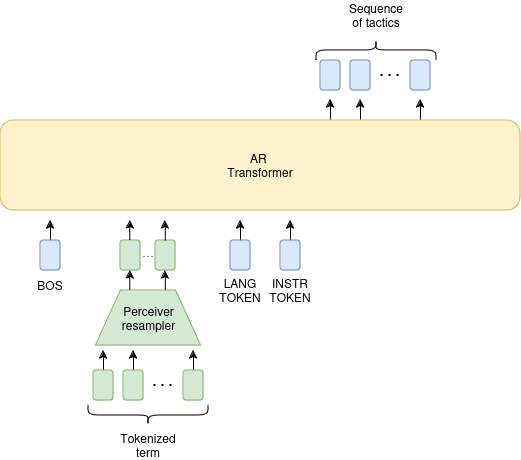

The diagram above was exported from draw.io. Its source (the exported page's mxGraphModel, read from the mxfile embedded in the PNG):
<mxGraphModel dx="1520" dy="878" grid="1" gridSize="10" guides="1" tooltips="1" connect="1" arrows="1" fold="1" page="1" pageScale="1" pageWidth="850" pageHeight="1100" math="0" shadow="0">
  <root>
    <mxCell id="0" />
    <mxCell id="1" parent="0" />
    <mxCell id="Esa1JXTQvtTkdnEZZCk0-4" value="&lt;div&gt;AR&amp;nbsp;&lt;/div&gt;&lt;div&gt;Transformer&lt;/div&gt;" style="rounded=1;whiteSpace=wrap;html=1;fillColor=#fff2cc;strokeColor=#d6b656;" parent="1" vertex="1">
      <mxGeometry x="20" y="200" width="520" height="90" as="geometry" />
    </mxCell>
    <mxCell id="Esa1JXTQvtTkdnEZZCk0-34" style="edgeStyle=orthogonalEdgeStyle;rounded=0;orthogonalLoop=1;jettySize=auto;html=1;exitX=0.5;exitY=0;exitDx=0;exitDy=0;" parent="1" source="Esa1JXTQvtTkdnEZZCk0-6" edge="1">
      <mxGeometry relative="1" as="geometry">
        <mxPoint x="123" y="430" as="targetPoint" />
      </mxGeometry>
    </mxCell>
    <mxCell id="Esa1JXTQvtTkdnEZZCk0-6" value="" style="rounded=1;whiteSpace=wrap;html=1;fillColor=#d5e8d4;strokeColor=#82b366;" parent="1" vertex="1">
      <mxGeometry x="113" y="450" width="20" height="30" as="geometry" />
    </mxCell>
    <mxCell id="Esa1JXTQvtTkdnEZZCk0-35" style="edgeStyle=orthogonalEdgeStyle;rounded=0;orthogonalLoop=1;jettySize=auto;html=1;exitX=0.5;exitY=0;exitDx=0;exitDy=0;" parent="1" source="Esa1JXTQvtTkdnEZZCk0-23" edge="1">
      <mxGeometry relative="1" as="geometry">
        <mxPoint x="153" y="430" as="targetPoint" />
      </mxGeometry>
    </mxCell>
    <mxCell id="Esa1JXTQvtTkdnEZZCk0-23" value="" style="rounded=1;whiteSpace=wrap;html=1;fillColor=#d5e8d4;strokeColor=#82b366;" parent="1" vertex="1">
      <mxGeometry x="143" y="450" width="20" height="30" as="geometry" />
    </mxCell>
    <mxCell id="Esa1JXTQvtTkdnEZZCk0-36" style="edgeStyle=orthogonalEdgeStyle;rounded=0;orthogonalLoop=1;jettySize=auto;html=1;exitX=0.5;exitY=0;exitDx=0;exitDy=0;" parent="1" source="Esa1JXTQvtTkdnEZZCk0-25" edge="1">
      <mxGeometry relative="1" as="geometry">
        <mxPoint x="213" y="430" as="targetPoint" />
      </mxGeometry>
    </mxCell>
    <mxCell id="Esa1JXTQvtTkdnEZZCk0-25" value="" style="rounded=1;whiteSpace=wrap;html=1;fillColor=#d5e8d4;strokeColor=#82b366;" parent="1" vertex="1">
      <mxGeometry x="203" y="450" width="20" height="30" as="geometry" />
    </mxCell>
    <mxCell id="Esa1JXTQvtTkdnEZZCk0-30" value="" style="endArrow=none;dashed=1;html=1;dashPattern=1 3;strokeWidth=2;rounded=0;" parent="1" edge="1">
      <mxGeometry width="50" height="50" relative="1" as="geometry">
        <mxPoint x="173" y="464.5" as="sourcePoint" />
        <mxPoint x="193" y="464.5" as="targetPoint" />
      </mxGeometry>
    </mxCell>
    <mxCell id="Esa1JXTQvtTkdnEZZCk0-31" value="" style="shape=curlyBracket;whiteSpace=wrap;html=1;rounded=1;flipH=1;labelPosition=right;verticalLabelPosition=middle;align=left;verticalAlign=middle;rotation=90;" parent="1" vertex="1">
      <mxGeometry x="158" y="435" width="20" height="120" as="geometry" />
    </mxCell>
    <mxCell id="Esa1JXTQvtTkdnEZZCk0-32" value="Tokenized term" style="text;html=1;align=center;verticalAlign=middle;whiteSpace=wrap;rounded=0;" parent="1" vertex="1">
      <mxGeometry x="138" y="510" width="60" height="30" as="geometry" />
    </mxCell>
    <mxCell id="Esa1JXTQvtTkdnEZZCk0-47" value="" style="rounded=1;whiteSpace=wrap;html=1;fillColor=#d5e8d4;strokeColor=#82b366;" parent="1" vertex="1">
      <mxGeometry x="140" y="320" width="20" height="30" as="geometry" />
    </mxCell>
    <mxCell id="Esa1JXTQvtTkdnEZZCk0-51" value="" style="rounded=1;whiteSpace=wrap;html=1;fillColor=#d5e8d4;strokeColor=#82b366;" parent="1" vertex="1">
      <mxGeometry x="175" y="320" width="20" height="30" as="geometry" />
    </mxCell>
    <mxCell id="Esa1JXTQvtTkdnEZZCk0-52" value="" style="endArrow=none;dashed=1;html=1;dashPattern=1 3;strokeWidth=1;rounded=0;" parent="1" edge="1">
      <mxGeometry width="50" height="50" relative="1" as="geometry">
        <mxPoint x="163" y="335.88" as="sourcePoint" />
        <mxPoint x="173" y="335.88" as="targetPoint" />
      </mxGeometry>
    </mxCell>
    <mxCell id="Esa1JXTQvtTkdnEZZCk0-53" style="edgeStyle=orthogonalEdgeStyle;rounded=0;orthogonalLoop=1;jettySize=auto;html=1;exitX=0.5;exitY=0;exitDx=0;exitDy=0;" parent="1" edge="1">
      <mxGeometry relative="1" as="geometry">
        <mxPoint x="149.82" y="350" as="targetPoint" />
        <mxPoint x="149.82" y="370" as="sourcePoint" />
        <Array as="points">
          <mxPoint x="149.82" y="360" />
          <mxPoint x="149.82" y="360" />
        </Array>
      </mxGeometry>
    </mxCell>
    <mxCell id="Esa1JXTQvtTkdnEZZCk0-55" style="edgeStyle=orthogonalEdgeStyle;rounded=0;orthogonalLoop=1;jettySize=auto;html=1;exitX=0.5;exitY=0;exitDx=0;exitDy=0;" parent="1" edge="1">
      <mxGeometry relative="1" as="geometry">
        <mxPoint x="184.82" y="350" as="targetPoint" />
        <mxPoint x="184.82" y="370" as="sourcePoint" />
      </mxGeometry>
    </mxCell>
    <mxCell id="Esa1JXTQvtTkdnEZZCk0-57" style="edgeStyle=orthogonalEdgeStyle;rounded=0;orthogonalLoop=1;jettySize=auto;html=1;exitX=0.5;exitY=0;exitDx=0;exitDy=0;" parent="1" source="Esa1JXTQvtTkdnEZZCk0-56" edge="1">
      <mxGeometry relative="1" as="geometry">
        <mxPoint x="70" y="300" as="targetPoint" />
      </mxGeometry>
    </mxCell>
    <mxCell id="Esa1JXTQvtTkdnEZZCk0-56" value="" style="rounded=1;whiteSpace=wrap;html=1;fillColor=#dae8fc;strokeColor=#6c8ebf;" parent="1" vertex="1">
      <mxGeometry x="60" y="320" width="20" height="30" as="geometry" />
    </mxCell>
    <mxCell id="Esa1JXTQvtTkdnEZZCk0-58" style="edgeStyle=orthogonalEdgeStyle;rounded=0;orthogonalLoop=1;jettySize=auto;html=1;exitX=0.5;exitY=0;exitDx=0;exitDy=0;" parent="1" source="Esa1JXTQvtTkdnEZZCk0-59" edge="1">
      <mxGeometry relative="1" as="geometry">
        <mxPoint x="260" y="300" as="targetPoint" />
      </mxGeometry>
    </mxCell>
    <mxCell id="Esa1JXTQvtTkdnEZZCk0-59" value="" style="rounded=1;whiteSpace=wrap;html=1;fillColor=#dae8fc;strokeColor=#6c8ebf;" parent="1" vertex="1">
      <mxGeometry x="250" y="320" width="20" height="30" as="geometry" />
    </mxCell>
    <mxCell id="Esa1JXTQvtTkdnEZZCk0-61" value="BOS" style="text;html=1;align=center;verticalAlign=middle;whiteSpace=wrap;rounded=0;" parent="1" vertex="1">
      <mxGeometry x="40" y="350" width="60" height="30" as="geometry" />
    </mxCell>
    <mxCell id="Esa1JXTQvtTkdnEZZCk0-62" value="LANG TOKEN" style="text;html=1;align=center;verticalAlign=middle;whiteSpace=wrap;rounded=0;" parent="1" vertex="1">
      <mxGeometry x="230" y="355" width="60" height="30" as="geometry" />
    </mxCell>
    <mxCell id="Esa1JXTQvtTkdnEZZCk0-63" style="edgeStyle=orthogonalEdgeStyle;rounded=0;orthogonalLoop=1;jettySize=auto;html=1;exitX=0.5;exitY=0;exitDx=0;exitDy=0;" parent="1" edge="1">
      <mxGeometry relative="1" as="geometry">
        <mxPoint x="350" y="179" as="targetPoint" />
        <mxPoint x="350" y="199" as="sourcePoint" />
      </mxGeometry>
    </mxCell>
    <mxCell id="Esa1JXTQvtTkdnEZZCk0-64" value="" style="rounded=1;whiteSpace=wrap;html=1;fillColor=#dae8fc;strokeColor=#6c8ebf;" parent="1" vertex="1">
      <mxGeometry x="340" y="140" width="20" height="30" as="geometry" />
    </mxCell>
    <mxCell id="Esa1JXTQvtTkdnEZZCk0-65" style="edgeStyle=orthogonalEdgeStyle;rounded=0;orthogonalLoop=1;jettySize=auto;html=1;exitX=0.5;exitY=0;exitDx=0;exitDy=0;" parent="1" edge="1">
      <mxGeometry relative="1" as="geometry">
        <mxPoint x="380" y="179" as="targetPoint" />
        <mxPoint x="380" y="199" as="sourcePoint" />
      </mxGeometry>
    </mxCell>
    <mxCell id="Esa1JXTQvtTkdnEZZCk0-66" value="" style="rounded=1;whiteSpace=wrap;html=1;fillColor=#dae8fc;strokeColor=#6c8ebf;" parent="1" vertex="1">
      <mxGeometry x="370" y="140" width="20" height="30" as="geometry" />
    </mxCell>
    <mxCell id="Esa1JXTQvtTkdnEZZCk0-67" style="edgeStyle=orthogonalEdgeStyle;rounded=0;orthogonalLoop=1;jettySize=auto;html=1;exitX=0.5;exitY=0;exitDx=0;exitDy=0;" parent="1" edge="1">
      <mxGeometry relative="1" as="geometry">
        <mxPoint x="440" y="179" as="targetPoint" />
        <mxPoint x="440" y="199" as="sourcePoint" />
      </mxGeometry>
    </mxCell>
    <mxCell id="Esa1JXTQvtTkdnEZZCk0-68" value="" style="rounded=1;whiteSpace=wrap;html=1;fillColor=#dae8fc;strokeColor=#6c8ebf;" parent="1" vertex="1">
      <mxGeometry x="430" y="140" width="20" height="30" as="geometry" />
    </mxCell>
    <mxCell id="Esa1JXTQvtTkdnEZZCk0-69" value="" style="endArrow=none;dashed=1;html=1;dashPattern=1 3;strokeWidth=2;rounded=0;" parent="1" edge="1">
      <mxGeometry width="50" height="50" relative="1" as="geometry">
        <mxPoint x="400" y="154.5" as="sourcePoint" />
        <mxPoint x="420" y="154.5" as="targetPoint" />
      </mxGeometry>
    </mxCell>
    <mxCell id="Esa1JXTQvtTkdnEZZCk0-77" value="" style="shape=curlyBracket;whiteSpace=wrap;html=1;rounded=1;flipH=1;labelPosition=right;verticalLabelPosition=middle;align=left;verticalAlign=middle;rotation=-90;" parent="1" vertex="1">
      <mxGeometry x="386" y="70" width="20" height="120" as="geometry" />
    </mxCell>
    <mxCell id="Esa1JXTQvtTkdnEZZCk0-78" value="Sequence of tactics" style="text;html=1;align=center;verticalAlign=middle;whiteSpace=wrap;rounded=0;" parent="1" vertex="1">
      <mxGeometry x="366" y="80" width="60" height="30" as="geometry" />
    </mxCell>
    <mxCell id="Esa1JXTQvtTkdnEZZCk0-82" style="edgeStyle=orthogonalEdgeStyle;rounded=0;orthogonalLoop=1;jettySize=auto;html=1;exitX=0.5;exitY=0;exitDx=0;exitDy=0;" parent="1" source="Esa1JXTQvtTkdnEZZCk0-83" edge="1">
      <mxGeometry relative="1" as="geometry">
        <mxPoint x="310" y="300" as="targetPoint" />
      </mxGeometry>
    </mxCell>
    <mxCell id="Esa1JXTQvtTkdnEZZCk0-83" value="" style="rounded=1;whiteSpace=wrap;html=1;fillColor=#dae8fc;strokeColor=#6c8ebf;" parent="1" vertex="1">
      <mxGeometry x="300" y="320" width="20" height="30" as="geometry" />
    </mxCell>
    <mxCell id="Esa1JXTQvtTkdnEZZCk0-84" value="INSTR TOKEN" style="text;html=1;align=center;verticalAlign=middle;whiteSpace=wrap;rounded=0;" parent="1" vertex="1">
      <mxGeometry x="280" y="355" width="60" height="30" as="geometry" />
    </mxCell>
    <mxCell id="Vvs1ay22zPMx4Eb5DE_X-1" value="&lt;div&gt;Perceiver&lt;/div&gt;&lt;div&gt;resampler&lt;br&gt;&lt;/div&gt;" style="shape=trapezoid;perimeter=trapezoidPerimeter;whiteSpace=wrap;html=1;fixedSize=1;fillColor=#d5e8d4;strokeColor=#82b366;size=25;" vertex="1" parent="1">
      <mxGeometry x="115.5" y="370" width="105" height="55" as="geometry" />
    </mxCell>
    <mxCell id="Vvs1ay22zPMx4Eb5DE_X-7" style="edgeStyle=orthogonalEdgeStyle;rounded=0;orthogonalLoop=1;jettySize=auto;html=1;exitX=0.5;exitY=0;exitDx=0;exitDy=0;" edge="1" parent="1">
      <mxGeometry relative="1" as="geometry">
        <mxPoint x="149.82" y="300" as="targetPoint" />
        <mxPoint x="149.82" y="320" as="sourcePoint" />
        <Array as="points">
          <mxPoint x="149.82" y="310" />
          <mxPoint x="149.82" y="310" />
        </Array>
      </mxGeometry>
    </mxCell>
    <mxCell id="Vvs1ay22zPMx4Eb5DE_X-8" style="edgeStyle=orthogonalEdgeStyle;rounded=0;orthogonalLoop=1;jettySize=auto;html=1;exitX=0.5;exitY=0;exitDx=0;exitDy=0;" edge="1" parent="1">
      <mxGeometry relative="1" as="geometry">
        <mxPoint x="184.8" y="300" as="targetPoint" />
        <mxPoint x="184.8" y="320" as="sourcePoint" />
        <Array as="points">
          <mxPoint x="184.8" y="300" />
          <mxPoint x="184.8" y="300" />
        </Array>
      </mxGeometry>
    </mxCell>
  </root>
</mxGraphModel>